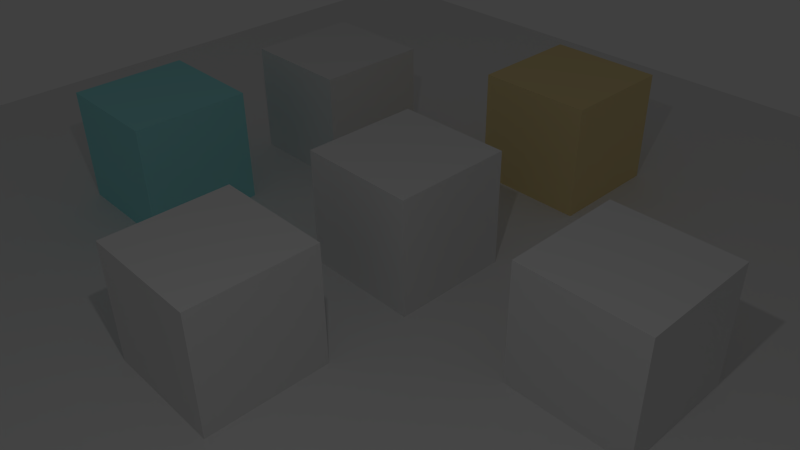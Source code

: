 # Source: test01.blend  (saved by Blender 2.82.7; exported with 4.5.12 LTS)
import bpy
from mathutils import Matrix  # noqa: F401  (used for matrix-valued properties, if any)

bpy.ops.wm.read_factory_settings(use_empty=True)
scene = bpy.context.scene
scene.name = 'Scene'

# ---- collections
col_collection_1 = bpy.data.collections.new('Collection 1'); scene.collection.children.link(col_collection_1)

# ---- materials (node trees are filled in below, after node groups)
mat_material_008 = bpy.data.materials.new('Material.008')
mat_material_008.alpha_threshold = 0.0
mat_material_008.pass_index = 2
mat_material_008.roughness = 0.5
mat_material_007 = bpy.data.materials.new('Material.007')
mat_material_007.alpha_threshold = 0.0
mat_material_007.pass_index = 2
mat_material_007.roughness = 0.5
mat_material_006 = bpy.data.materials.new('Material.006')
mat_material_006.alpha_threshold = 0.0
mat_material_006.pass_index = 1
mat_material_006.diffuse_color = (0.8, 0.6432, 0.3194, 1.0)
mat_material_006.roughness = 0.5
mat_material_005 = bpy.data.materials.new('Material.005')
mat_material_005.alpha_threshold = 0.0
mat_material_005.pass_index = 1
mat_material_005.roughness = 0.5
mat_material_004 = bpy.data.materials.new('Material.004')
mat_material_004.alpha_threshold = 0.0
mat_material_004.roughness = 0.5
mat_material_003 = bpy.data.materials.new('Material.003')
mat_material_003.alpha_threshold = 0.0
mat_material_003.diffuse_color = (0.3316, 0.78, 0.8, 1.0)
mat_material_003.roughness = 0.5
mat_material_002 = bpy.data.materials.new('Material.002')
mat_material_002.alpha_threshold = 0.0
mat_material_002.roughness = 0.5

# ---- material node trees

# ---- world
world_world = bpy.data.worlds.new('World'); scene.world = world_world
world_world.color = (0.05088, 0.05088, 0.05088)
world_world.use_sun_shadow = False
world_world.sun_shadow_jitter_overblur = 0.0
world_world.cycles.sampling_method = 'NONE'
world_world.cycles.sample_map_resolution = 256

# ---- cameras
cam_camera = bpy.data.cameras.new('Camera')
cam_camera.clip_end = 100.0
cam_camera.lens = 35.0
cam_camera.sensor_width = 32.0
cam_camera.sensor_height = 18.0
cam_camera.ortho_scale = 7.314
cam_camera.dof.focus_distance = 0.0
cam_camera.dof.aperture_fstop = 128.0

# ---- lights
light_point = bpy.data.lights.new('Point', 'POINT')
light_point.transmission_factor = 0.0
light_point.energy = 100.0
light_point.shadow_buffer_clip_start = 0.5
light_point.shadow_soft_size = 0.1
light_point.shadow_maximum_resolution = 0.006
light_point.use_absolute_resolution = True
light_point.cycles.use_multiple_importance_sampling = False

# ---- meshes
me_cube_005 = bpy.data.meshes.new('Cube.005')
me_cube_005.from_pydata([(-1.0, -1.0, -1.0), (-1.0, -1.0, 1.0), (-1.0, 1.0, -1.0), (-1.0, 1.0, 1.0), (1.0, -1.0, -1.0), (1.0, -1.0, 1.0), (1.0, 1.0, -1.0), (1.0, 1.0, 1.0)], [], [(1, 3, 2, 0), (3, 7, 6, 2), (7, 5, 4, 6), (5, 1, 0, 4), (0, 2, 6, 4), (5, 7, 3, 1)])
me_cube_005.materials.append(mat_material_008)
me_cube_005.use_remesh_preserve_volume = False
me_cube_005.use_remesh_preserve_attributes = False
me_cube_005.use_mirror_vertex_groups = False
me_cube_005.update()
me_cube_004 = bpy.data.meshes.new('Cube.004')
me_cube_004.from_pydata([(-1.0, -1.0, -1.0), (-1.0, -1.0, 1.0), (-1.0, 1.0, -1.0), (-1.0, 1.0, 1.0), (1.0, -1.0, -1.0), (1.0, -1.0, 1.0), (1.0, 1.0, -1.0), (1.0, 1.0, 1.0)], [], [(1, 3, 2, 0), (3, 7, 6, 2), (7, 5, 4, 6), (5, 1, 0, 4), (0, 2, 6, 4), (5, 7, 3, 1)])
me_cube_004.materials.append(mat_material_007)
me_cube_004.use_remesh_preserve_volume = False
me_cube_004.use_remesh_preserve_attributes = False
me_cube_004.use_mirror_vertex_groups = False
me_cube_004.update()
me_cube_003 = bpy.data.meshes.new('Cube.003')
me_cube_003.from_pydata([(-1.0, -1.0, -1.0), (-1.0, -1.0, 1.0), (-1.0, 1.0, -1.0), (-1.0, 1.0, 1.0), (1.0, -1.0, -1.0), (1.0, -1.0, 1.0), (1.0, 1.0, -1.0), (1.0, 1.0, 1.0)], [], [(1, 3, 2, 0), (3, 7, 6, 2), (7, 5, 4, 6), (5, 1, 0, 4), (0, 2, 6, 4), (5, 7, 3, 1)])
me_cube_003.materials.append(mat_material_006)
me_cube_003.use_remesh_preserve_volume = False
me_cube_003.use_remesh_preserve_attributes = False
me_cube_003.use_mirror_vertex_groups = False
me_cube_003.update()
me_cube_002 = bpy.data.meshes.new('Cube.002')
me_cube_002.from_pydata([(-1.0, -1.0, -1.0), (-1.0, -1.0, 1.0), (-1.0, 1.0, -1.0), (-1.0, 1.0, 1.0), (1.0, -1.0, -1.0), (1.0, -1.0, 1.0), (1.0, 1.0, -1.0), (1.0, 1.0, 1.0)], [], [(1, 3, 2, 0), (3, 7, 6, 2), (7, 5, 4, 6), (5, 1, 0, 4), (0, 2, 6, 4), (5, 7, 3, 1)])
me_cube_002.materials.append(mat_material_005)
me_cube_002.use_remesh_preserve_volume = False
me_cube_002.use_remesh_preserve_attributes = False
me_cube_002.use_mirror_vertex_groups = False
me_cube_002.update()
me_cube_001 = bpy.data.meshes.new('Cube.001')
me_cube_001.from_pydata([(-1.0, -1.0, -1.0), (-1.0, -1.0, 1.0), (-1.0, 1.0, -1.0), (-1.0, 1.0, 1.0), (1.0, -1.0, -1.0), (1.0, -1.0, 1.0), (1.0, 1.0, -1.0), (1.0, 1.0, 1.0)], [], [(1, 3, 2, 0), (3, 7, 6, 2), (7, 5, 4, 6), (5, 1, 0, 4), (0, 2, 6, 4), (5, 7, 3, 1)])
me_cube_001.materials.append(mat_material_004)
me_cube_001.use_remesh_preserve_volume = False
me_cube_001.use_remesh_preserve_attributes = False
me_cube_001.use_mirror_vertex_groups = False
me_cube_001.update()
me_cube = bpy.data.meshes.new('Cube')
me_cube.from_pydata([(-1.0, -1.0, -1.0), (-1.0, -1.0, 1.0), (-1.0, 1.0, -1.0), (-1.0, 1.0, 1.0), (1.0, -1.0, -1.0), (1.0, -1.0, 1.0), (1.0, 1.0, -1.0), (1.0, 1.0, 1.0)], [], [(1, 3, 2, 0), (3, 7, 6, 2), (7, 5, 4, 6), (5, 1, 0, 4), (0, 2, 6, 4), (5, 7, 3, 1)])
me_cube.materials.append(mat_material_003)
me_cube.use_remesh_preserve_volume = False
me_cube.use_remesh_preserve_attributes = False
me_cube.use_mirror_vertex_groups = False
me_cube.update()
me_plane = bpy.data.meshes.new('Plane')
me_plane.from_pydata([(-1.0, -1.0, 0.0), (1.0, -1.0, 0.0), (-1.0, 1.0, 0.0), (1.0, 1.0, 0.0)], [], [(0, 1, 3, 2)])
me_plane.materials.append(mat_material_002)
me_plane.use_remesh_preserve_volume = False
me_plane.use_remesh_preserve_attributes = False
me_plane.use_mirror_vertex_groups = False
me_plane.update()

# ---- objects
ob_point = bpy.data.objects.new('Point', light_point)
ob_cube_005 = bpy.data.objects.new('Cube.005', me_cube_005)
ob_cube_004 = bpy.data.objects.new('Cube.004', me_cube_004)
ob_cube_003 = bpy.data.objects.new('Cube.003', me_cube_003)
ob_cube_002 = bpy.data.objects.new('Cube.002', me_cube_002)
ob_cube_001 = bpy.data.objects.new('Cube.001', me_cube_001)
ob_cube = bpy.data.objects.new('Cube', me_cube)
ob_plane = bpy.data.objects.new('Plane', me_plane)
ob_camera = bpy.data.objects.new('Camera', cam_camera)

# ---- transforms, parenting, visibility, modifiers, constraints
ob_point.location = (5.276, -4.89, 8.895)
ob_point.lineart.crease_threshold = 0.0
ob_cube_005.location = (-3.405, 2.442, 1.0)
ob_cube_005.pass_index = 5
ob_cube_005.lineart.crease_threshold = 0.0
ob_cube_004.location = (4.269, 0.6069, 1.0)
ob_cube_004.pass_index = 4
ob_cube_004.lineart.crease_threshold = 0.0
ob_cube_003.location = (0.3644, 4.541, 1.0)
ob_cube_003.pass_index = 3
ob_cube_003.lineart.crease_threshold = 0.0
ob_cube_002.location = (0.3644, 0.6069, 1.0)
ob_cube_002.pass_index = 2
ob_cube_002.lineart.crease_threshold = 0.0
ob_cube_001.location = (0.3644, -2.819, 1.0)
ob_cube_001.pass_index = 1
ob_cube_001.lineart.crease_threshold = 0.0
ob_cube.location = (-4.011, -0.9429, 1.0)
ob_cube.lineart.crease_threshold = 0.0
ob_plane.location = (0.0, 0.0, 0.0)
ob_plane.scale = (10.0, 10.0, 10.0)
ob_plane.lineart.crease_threshold = 0.0
ob_camera.location = (8.648, -7.226, 8.129)
ob_camera.rotation_euler = (0.9926, 0.01082, 0.8149)
ob_camera.lock_rotations_4d = False
ob_camera.empty_display_type = 'ARROWS'
ob_camera.color = (0.0, 0.0, 0.0, 0.0)
ob_camera.display_type = 'WIRE'
ob_camera.lineart.crease_threshold = 0.0

# ---- collection membership
col_collection_1.objects.link(ob_point)
col_collection_1.objects.link(ob_cube_005)
col_collection_1.objects.link(ob_cube_004)
col_collection_1.objects.link(ob_cube_003)
col_collection_1.objects.link(ob_cube_002)
col_collection_1.objects.link(ob_cube_001)
col_collection_1.objects.link(ob_cube)
col_collection_1.objects.link(ob_plane)
col_collection_1.objects.link(ob_camera)

# ---- scene / render settings (as saved in the file)
scene.camera = ob_camera
scene.frame_start = 1; scene.frame_end = 250; scene.frame_set(1)
scene.render.engine = 'BLENDER_EEVEE_NEXT'
scene.render.image_settings.file_format = 'TIFF'
scene.render.image_settings.color_mode = 'RGB'
scene.render.resolution_percentage = 25
scene.render.dither_intensity = 0.0
scene.render.border_min_x = 0.4826
scene.render.border_min_y = 0.491
scene.render.border_max_x = 0.5029
scene.render.border_max_y = 0.5039
scene.cycles.use_denoising = False
scene.cycles.samples = 10
scene.cycles.sampling_pattern = 'TABULATED_SOBOL'
scene.cycles.light_sampling_threshold = 0.0
scene.cycles.use_adaptive_sampling = False
scene.cycles.use_light_tree = False
scene.cycles.blur_glossy = 0.0
scene.cycles.pixel_filter_type = 'GAUSSIAN'
scene.cycles.sample_clamp_indirect = 0.0
scene.view_settings.view_transform = 'Standard'
bpy.context.view_layer.update()
